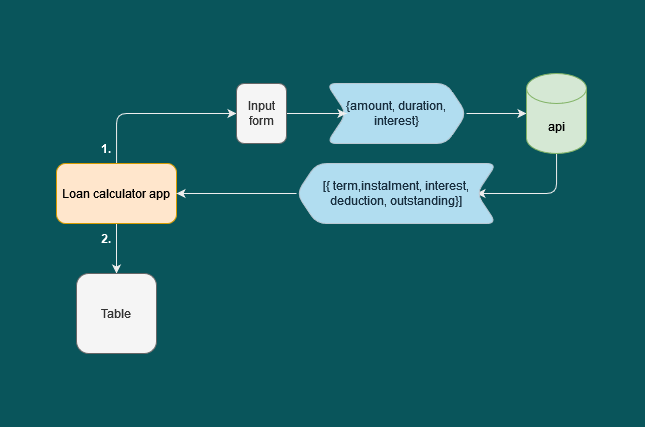

The diagram above was exported from draw.io. Its source (the exported page's mxGraphModel, read from the mxfile embedded in the PNG):
<mxGraphModel dx="1692" dy="1320" grid="0" gridSize="10" guides="1" tooltips="1" connect="1" arrows="1" fold="1" page="1" pageScale="1" pageWidth="1169" pageHeight="827" background="#09555B" math="0" shadow="0">
  <root>
    <mxCell id="WIyWlLk6GJQsqaUBKTNV-0" />
    <mxCell id="WIyWlLk6GJQsqaUBKTNV-1" parent="WIyWlLk6GJQsqaUBKTNV-0" />
    <mxCell id="YSO6IdoKhh8xFJWRWWk9-24" value="" style="rounded=0;whiteSpace=wrap;html=1;fontColor=#FFFFFF;strokeColor=none;fillColor=#09555B;" vertex="1" parent="WIyWlLk6GJQsqaUBKTNV-1">
      <mxGeometry x="263.49" y="201" width="643.01" height="425" as="geometry" />
    </mxCell>
    <mxCell id="YSO6IdoKhh8xFJWRWWk9-16" style="edgeStyle=orthogonalEdgeStyle;rounded=1;orthogonalLoop=1;jettySize=auto;html=1;fontColor=#FFFFFF;strokeColor=#EEEEEE;entryX=0;entryY=0.5;entryDx=0;entryDy=0;" edge="1" parent="WIyWlLk6GJQsqaUBKTNV-1" source="YSO6IdoKhh8xFJWRWWk9-0" target="YSO6IdoKhh8xFJWRWWk9-14">
      <mxGeometry relative="1" as="geometry">
        <mxPoint x="379" y="334" as="targetPoint" />
        <Array as="points">
          <mxPoint x="379" y="314" />
        </Array>
      </mxGeometry>
    </mxCell>
    <mxCell id="YSO6IdoKhh8xFJWRWWk9-22" style="edgeStyle=orthogonalEdgeStyle;rounded=1;orthogonalLoop=1;jettySize=auto;html=1;fontColor=#FFFFFF;strokeColor=#EEEEEE;" edge="1" parent="WIyWlLk6GJQsqaUBKTNV-1" source="YSO6IdoKhh8xFJWRWWk9-0" target="YSO6IdoKhh8xFJWRWWk9-21">
      <mxGeometry relative="1" as="geometry" />
    </mxCell>
    <mxCell id="YSO6IdoKhh8xFJWRWWk9-0" value="Loan calculator app" style="rounded=1;whiteSpace=wrap;html=1;strokeColor=#d79b00;fillColor=#ffe6cc;" vertex="1" parent="WIyWlLk6GJQsqaUBKTNV-1">
      <mxGeometry x="319" y="364" width="120" height="60" as="geometry" />
    </mxCell>
    <mxCell id="YSO6IdoKhh8xFJWRWWk9-5" style="edgeStyle=orthogonalEdgeStyle;rounded=1;orthogonalLoop=1;jettySize=auto;html=1;entryX=0;entryY=0.5;entryDx=0;entryDy=0;entryPerimeter=0;fontColor=#FFFFFF;strokeColor=#EEEEEE;" edge="1" parent="WIyWlLk6GJQsqaUBKTNV-1" source="YSO6IdoKhh8xFJWRWWk9-3" target="YSO6IdoKhh8xFJWRWWk9-4">
      <mxGeometry relative="1" as="geometry" />
    </mxCell>
    <mxCell id="YSO6IdoKhh8xFJWRWWk9-3" value="{amount, duration, interest}" style="shape=step;perimeter=stepPerimeter;whiteSpace=wrap;html=1;fixedSize=1;rounded=1;fontColor=#182E3E;strokeColor=#BAC8D3;fillColor=#B1DDF0;" vertex="1" parent="WIyWlLk6GJQsqaUBKTNV-1">
      <mxGeometry x="589" y="284" width="140" height="60" as="geometry" />
    </mxCell>
    <mxCell id="YSO6IdoKhh8xFJWRWWk9-18" style="edgeStyle=orthogonalEdgeStyle;rounded=1;orthogonalLoop=1;jettySize=auto;html=1;fontColor=#FFFFFF;strokeColor=#EEEEEE;entryX=1;entryY=0.5;entryDx=0;entryDy=0;" edge="1" parent="WIyWlLk6GJQsqaUBKTNV-1" source="YSO6IdoKhh8xFJWRWWk9-4" target="YSO6IdoKhh8xFJWRWWk9-13">
      <mxGeometry relative="1" as="geometry">
        <mxPoint x="789.0000000000002" y="374" as="targetPoint" />
        <Array as="points">
          <mxPoint x="819" y="394" />
        </Array>
      </mxGeometry>
    </mxCell>
    <mxCell id="YSO6IdoKhh8xFJWRWWk9-4" value="api" style="shape=cylinder3;whiteSpace=wrap;html=1;boundedLbl=1;backgroundOutline=1;size=15;rounded=1;strokeColor=#82b366;fillColor=#d5e8d4;" vertex="1" parent="WIyWlLk6GJQsqaUBKTNV-1">
      <mxGeometry x="789" y="274" width="60" height="80" as="geometry" />
    </mxCell>
    <mxCell id="YSO6IdoKhh8xFJWRWWk9-17" style="edgeStyle=orthogonalEdgeStyle;rounded=1;orthogonalLoop=1;jettySize=auto;html=1;entryX=1;entryY=0.5;entryDx=0;entryDy=0;fontColor=#FFFFFF;strokeColor=#EEEEEE;" edge="1" parent="WIyWlLk6GJQsqaUBKTNV-1" source="YSO6IdoKhh8xFJWRWWk9-13" target="YSO6IdoKhh8xFJWRWWk9-0">
      <mxGeometry relative="1" as="geometry" />
    </mxCell>
    <mxCell id="YSO6IdoKhh8xFJWRWWk9-13" value="[{ term,instalment, interest, deduction, outstanding}]" style="shape=step;perimeter=stepPerimeter;whiteSpace=wrap;html=1;fixedSize=1;rounded=1;fontColor=#182E3E;strokeColor=#BAC8D3;fillColor=#B1DDF0;rotation=0;flipH=1;" vertex="1" parent="WIyWlLk6GJQsqaUBKTNV-1">
      <mxGeometry x="559" y="364" width="200" height="60" as="geometry" />
    </mxCell>
    <mxCell id="YSO6IdoKhh8xFJWRWWk9-15" style="edgeStyle=orthogonalEdgeStyle;rounded=1;orthogonalLoop=1;jettySize=auto;html=1;entryX=0;entryY=0.5;entryDx=0;entryDy=0;fontColor=#FFFFFF;strokeColor=#EEEEEE;" edge="1" parent="WIyWlLk6GJQsqaUBKTNV-1" source="YSO6IdoKhh8xFJWRWWk9-14" target="YSO6IdoKhh8xFJWRWWk9-3">
      <mxGeometry relative="1" as="geometry" />
    </mxCell>
    <mxCell id="YSO6IdoKhh8xFJWRWWk9-14" value="Input form" style="rounded=1;whiteSpace=wrap;html=1;fontColor=#333333;strokeColor=#666666;fillColor=#f5f5f5;" vertex="1" parent="WIyWlLk6GJQsqaUBKTNV-1">
      <mxGeometry x="499" y="284" width="50" height="60" as="geometry" />
    </mxCell>
    <mxCell id="YSO6IdoKhh8xFJWRWWk9-19" value="1." style="text;html=1;strokeColor=none;fillColor=none;align=center;verticalAlign=middle;whiteSpace=wrap;rounded=1;fontColor=#FFFFFF;fontStyle=1" vertex="1" parent="WIyWlLk6GJQsqaUBKTNV-1">
      <mxGeometry x="359" y="334" width="20" height="30" as="geometry" />
    </mxCell>
    <mxCell id="YSO6IdoKhh8xFJWRWWk9-20" value="2." style="text;html=1;strokeColor=none;fillColor=none;align=center;verticalAlign=middle;whiteSpace=wrap;rounded=1;fontColor=#FFFFFF;fontStyle=1" vertex="1" parent="WIyWlLk6GJQsqaUBKTNV-1">
      <mxGeometry x="359" y="424" width="20" height="30" as="geometry" />
    </mxCell>
    <mxCell id="YSO6IdoKhh8xFJWRWWk9-21" value="Table" style="whiteSpace=wrap;html=1;aspect=fixed;rounded=1;fillColor=#f5f5f5;fontColor=#333333;strokeColor=#666666;" vertex="1" parent="WIyWlLk6GJQsqaUBKTNV-1">
      <mxGeometry x="339" y="474" width="80" height="80" as="geometry" />
    </mxCell>
  </root>
</mxGraphModel>